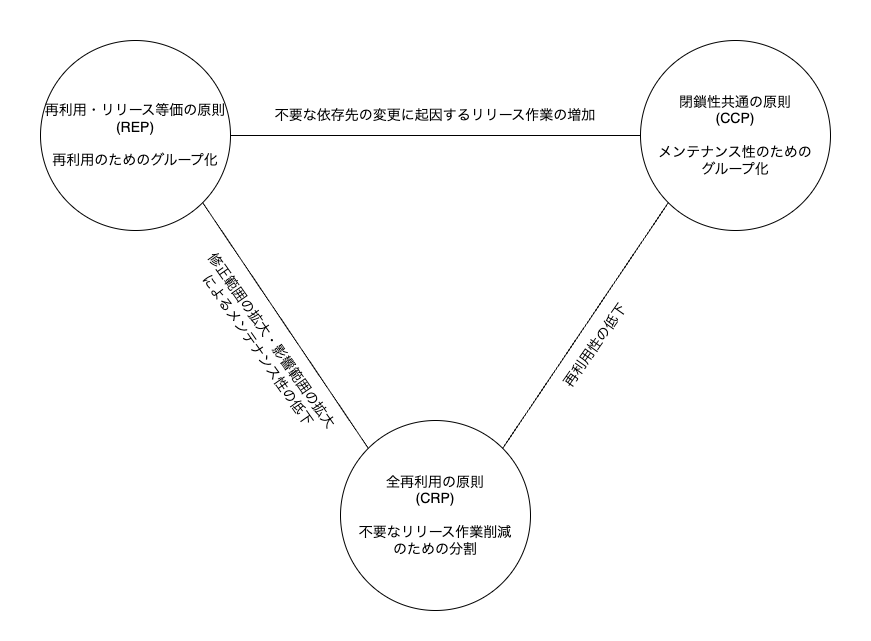

The diagram above was exported from draw.io. Its source (the exported page's mxGraphModel, read from the mxfile embedded in the PNG):
<mxGraphModel dx="1744" dy="1403" grid="1" gridSize="10" guides="1" tooltips="1" connect="1" arrows="1" fold="1" page="1" pageScale="1" pageWidth="827" pageHeight="1169" math="0" shadow="0">
  <root>
    <mxCell id="0" />
    <mxCell id="1" parent="0" />
    <mxCell id="12" value="" style="rounded=0;whiteSpace=wrap;html=1;fontSize=14;strokeColor=none;" vertex="1" parent="1">
      <mxGeometry x="-40" y="200" width="870" height="640" as="geometry" />
    </mxCell>
    <mxCell id="2" value="&lt;font style=&quot;font-size: 14px;&quot;&gt;再利用・リリース等価の原則&lt;br&gt;(REP)&lt;br&gt;&lt;br&gt;再利用のためのグループ化&lt;/font&gt;" style="ellipse;whiteSpace=wrap;html=1;aspect=fixed;" vertex="1" parent="1">
      <mxGeometry y="240" width="190" height="190" as="geometry" />
    </mxCell>
    <mxCell id="3" value="&lt;font style=&quot;font-size: 14px;&quot;&gt;閉鎖性共通の原則&lt;br&gt;(CCP)&lt;br&gt;&lt;br&gt;メンテナンス性のための&lt;br&gt;グループ化&lt;/font&gt;" style="ellipse;whiteSpace=wrap;html=1;aspect=fixed;" vertex="1" parent="1">
      <mxGeometry x="600" y="240" width="190" height="190" as="geometry" />
    </mxCell>
    <mxCell id="4" value="&lt;font style=&quot;font-size: 14px;&quot;&gt;全再利用の原則&lt;br&gt;(CRP)&lt;br&gt;&lt;br&gt;不要なリリース作業削減&lt;br&gt;のための分割&lt;/font&gt;" style="ellipse;whiteSpace=wrap;html=1;aspect=fixed;" vertex="1" parent="1">
      <mxGeometry x="300" y="620" width="190" height="190" as="geometry" />
    </mxCell>
    <mxCell id="5" value="" style="endArrow=none;html=1;exitX=1;exitY=1;exitDx=0;exitDy=0;entryX=0;entryY=0;entryDx=0;entryDy=0;" edge="1" parent="1" source="2" target="4">
      <mxGeometry width="50" height="50" relative="1" as="geometry">
        <mxPoint x="310" y="610" as="sourcePoint" />
        <mxPoint x="360" y="560" as="targetPoint" />
      </mxGeometry>
    </mxCell>
    <mxCell id="6" value="" style="endArrow=none;html=1;exitX=0;exitY=1;exitDx=0;exitDy=0;entryX=1;entryY=0;entryDx=0;entryDy=0;" edge="1" parent="1" source="3" target="4">
      <mxGeometry width="50" height="50" relative="1" as="geometry">
        <mxPoint x="180.71067811865464" y="420.7106781186544" as="sourcePoint" />
        <mxPoint x="339.28932188134513" y="659.2893218813451" as="targetPoint" />
      </mxGeometry>
    </mxCell>
    <mxCell id="7" value="" style="endArrow=none;html=1;exitX=1;exitY=0.5;exitDx=0;exitDy=0;entryX=0;entryY=0.5;entryDx=0;entryDy=0;" edge="1" parent="1" source="2" target="3">
      <mxGeometry width="50" height="50" relative="1" as="geometry">
        <mxPoint x="190.71067811865464" y="430.7106781186544" as="sourcePoint" />
        <mxPoint x="349.28932188134513" y="669.2893218813451" as="targetPoint" />
      </mxGeometry>
    </mxCell>
    <mxCell id="9" value="&lt;font style=&quot;font-size: 14px;&quot;&gt;修正範囲の拡大・影響範囲の拡大&lt;br&gt;によるメンテナンス性の低下&lt;/font&gt;" style="text;html=1;strokeColor=none;fillColor=none;align=center;verticalAlign=middle;whiteSpace=wrap;rounded=0;rotation=55;" vertex="1" parent="1">
      <mxGeometry x="110" y="530" width="230" height="30" as="geometry" />
    </mxCell>
    <mxCell id="10" value="&lt;font style=&quot;font-size: 14px;&quot;&gt;再利用性の低下&lt;/font&gt;" style="text;html=1;strokeColor=none;fillColor=none;align=center;verticalAlign=middle;whiteSpace=wrap;rounded=0;rotation=-55;" vertex="1" parent="1">
      <mxGeometry x="460" y="530" width="190" height="30" as="geometry" />
    </mxCell>
    <mxCell id="11" value="&lt;font style=&quot;font-size: 14px;&quot;&gt;不要な依存先の変更に起因するリリース作業の増加&lt;/font&gt;" style="text;html=1;strokeColor=none;fillColor=none;align=center;verticalAlign=middle;whiteSpace=wrap;rounded=0;" vertex="1" parent="1">
      <mxGeometry x="220" y="300" width="350" height="30" as="geometry" />
    </mxCell>
  </root>
</mxGraphModel>